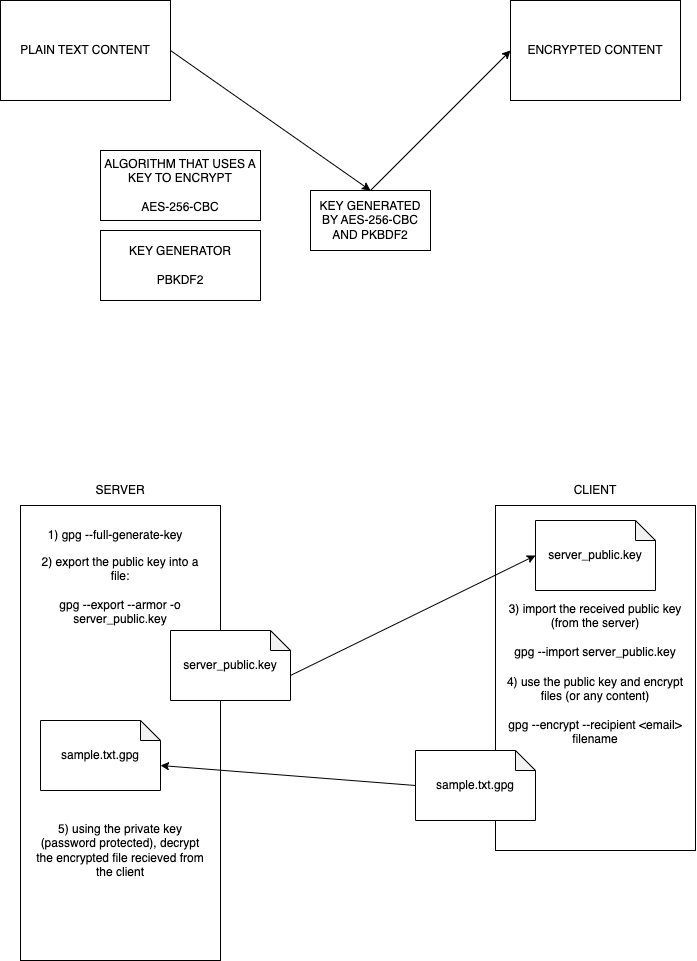

The diagram above was exported from draw.io. Its source (the exported page's mxGraphModel, read from the mxfile embedded in the PNG):
<mxGraphModel dx="826" dy="393" grid="1" gridSize="10" guides="1" tooltips="1" connect="1" arrows="1" fold="1" page="1" pageScale="1" pageWidth="827" pageHeight="1169" math="0" shadow="0">
  <root>
    <mxCell id="0" />
    <mxCell id="1" parent="0" />
    <mxCell id="6" style="edgeStyle=none;html=1;exitX=1;exitY=0.5;exitDx=0;exitDy=0;entryX=0.5;entryY=0;entryDx=0;entryDy=0;" edge="1" parent="1" source="2" target="5">
      <mxGeometry relative="1" as="geometry" />
    </mxCell>
    <mxCell id="2" value="PLAIN TEXT CONTENT" style="rounded=0;whiteSpace=wrap;html=1;" vertex="1" parent="1">
      <mxGeometry x="70" y="80" width="170" height="100" as="geometry" />
    </mxCell>
    <mxCell id="3" value="ALGORITHM THAT USES A KEY TO ENCRYPT&lt;div&gt;&lt;br&gt;&lt;/div&gt;&lt;div&gt;AES-256-CBC&lt;/div&gt;" style="rounded=0;whiteSpace=wrap;html=1;" vertex="1" parent="1">
      <mxGeometry x="170" y="230" width="160" height="70" as="geometry" />
    </mxCell>
    <mxCell id="4" value="KEY GENERATOR&lt;div&gt;&lt;br&gt;&lt;/div&gt;&lt;div&gt;PBKDF2&lt;/div&gt;" style="rounded=0;whiteSpace=wrap;html=1;" vertex="1" parent="1">
      <mxGeometry x="170" y="310" width="160" height="70" as="geometry" />
    </mxCell>
    <mxCell id="8" style="edgeStyle=none;html=1;exitX=0.5;exitY=0;exitDx=0;exitDy=0;entryX=0;entryY=0.5;entryDx=0;entryDy=0;" edge="1" parent="1" source="5" target="7">
      <mxGeometry relative="1" as="geometry" />
    </mxCell>
    <mxCell id="5" value="KEY GENERATED BY AES-256-CBC&lt;div&gt;AND PKBDF2&lt;/div&gt;" style="rounded=0;whiteSpace=wrap;html=1;" vertex="1" parent="1">
      <mxGeometry x="380" y="270" width="120" height="60" as="geometry" />
    </mxCell>
    <mxCell id="7" value="ENCRYPTED CONTENT" style="rounded=0;whiteSpace=wrap;html=1;" vertex="1" parent="1">
      <mxGeometry x="580" y="80" width="170" height="100" as="geometry" />
    </mxCell>
    <mxCell id="9" value="" style="rounded=0;whiteSpace=wrap;html=1;" vertex="1" parent="1">
      <mxGeometry x="90" y="585" width="200" height="455" as="geometry" />
    </mxCell>
    <mxCell id="10" value="SERVER" style="text;html=1;align=center;verticalAlign=middle;whiteSpace=wrap;rounded=0;" vertex="1" parent="1">
      <mxGeometry x="90" y="555" width="200" height="30" as="geometry" />
    </mxCell>
    <mxCell id="11" value="CLIENT" style="text;html=1;align=center;verticalAlign=middle;whiteSpace=wrap;rounded=0;" vertex="1" parent="1">
      <mxGeometry x="565" y="555" width="200" height="30" as="geometry" />
    </mxCell>
    <mxCell id="12" value="" style="rounded=0;whiteSpace=wrap;html=1;" vertex="1" parent="1">
      <mxGeometry x="565" y="585" width="200" height="345" as="geometry" />
    </mxCell>
    <mxCell id="13" value="1) gpg --full-generate-key" style="text;html=1;align=center;verticalAlign=middle;whiteSpace=wrap;rounded=0;" vertex="1" parent="1">
      <mxGeometry x="100" y="600" width="170" height="30" as="geometry" />
    </mxCell>
    <mxCell id="14" value="2) export the public key into a file:&lt;div&gt;&lt;br&gt;&lt;/div&gt;&lt;div&gt;gpg --export --armor -o server_public.key&lt;/div&gt;" style="text;html=1;align=center;verticalAlign=middle;whiteSpace=wrap;rounded=0;" vertex="1" parent="1">
      <mxGeometry x="100" y="630" width="180" height="80" as="geometry" />
    </mxCell>
    <mxCell id="15" value="server_public.key" style="shape=note;whiteSpace=wrap;html=1;backgroundOutline=1;darkOpacity=0.05;size=20;" vertex="1" parent="1">
      <mxGeometry x="240" y="710" width="120" height="70" as="geometry" />
    </mxCell>
    <mxCell id="16" value="server_public.key" style="shape=note;whiteSpace=wrap;html=1;backgroundOutline=1;darkOpacity=0.05;size=20;" vertex="1" parent="1">
      <mxGeometry x="605" y="600" width="120" height="70" as="geometry" />
    </mxCell>
    <mxCell id="17" value="3) import the received public key (from the server)&lt;div&gt;&lt;br&gt;&lt;/div&gt;&lt;div&gt;gpg --import server_public.key&lt;/div&gt;" style="text;html=1;align=center;verticalAlign=middle;whiteSpace=wrap;rounded=0;" vertex="1" parent="1">
      <mxGeometry x="575" y="670" width="180" height="80" as="geometry" />
    </mxCell>
    <mxCell id="18" value="4) use the public key and encrypt files (or any content)&lt;div&gt;&lt;br&gt;&lt;/div&gt;&lt;div&gt;gpg --encrypt --recipient &amp;lt;email&amp;gt; filename&lt;/div&gt;" style="text;html=1;align=center;verticalAlign=middle;whiteSpace=wrap;rounded=0;" vertex="1" parent="1">
      <mxGeometry x="575" y="750" width="180" height="80" as="geometry" />
    </mxCell>
    <mxCell id="19" value="sample.txt.gpg" style="shape=note;whiteSpace=wrap;html=1;backgroundOutline=1;darkOpacity=0.05;size=20;" vertex="1" parent="1">
      <mxGeometry x="485" y="830" width="120" height="70" as="geometry" />
    </mxCell>
    <mxCell id="20" value="sample.txt.gpg" style="shape=note;whiteSpace=wrap;html=1;backgroundOutline=1;darkOpacity=0.05;size=20;" vertex="1" parent="1">
      <mxGeometry x="110" y="800" width="120" height="70" as="geometry" />
    </mxCell>
    <mxCell id="21" style="edgeStyle=none;html=1;exitX=0;exitY=0.5;exitDx=0;exitDy=0;exitPerimeter=0;entryX=0;entryY=0;entryDx=120.00000000000001;entryDy=45;entryPerimeter=0;" edge="1" parent="1" source="19" target="20">
      <mxGeometry relative="1" as="geometry" />
    </mxCell>
    <mxCell id="22" style="edgeStyle=none;html=1;exitX=0;exitY=0;exitDx=120.00000000000001;exitDy=45;exitPerimeter=0;entryX=0;entryY=0.5;entryDx=0;entryDy=0;entryPerimeter=0;" edge="1" parent="1" source="15" target="16">
      <mxGeometry relative="1" as="geometry" />
    </mxCell>
    <mxCell id="23" value="5) using the private key (password protected), decrypt the encrypted file recieved from the client" style="text;html=1;align=center;verticalAlign=middle;whiteSpace=wrap;rounded=0;" vertex="1" parent="1">
      <mxGeometry x="100" y="890" width="180" height="80" as="geometry" />
    </mxCell>
  </root>
</mxGraphModel>